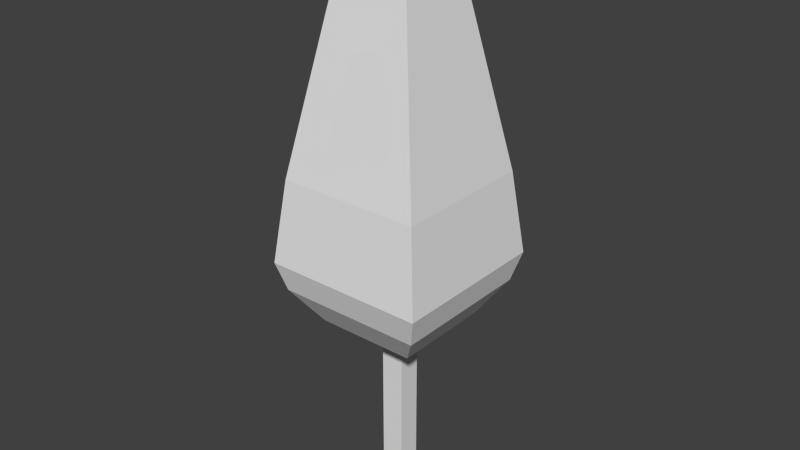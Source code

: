 # Source: Pohon1.blend  (saved by Blender 2.72.0; exported with 4.5.12 LTS)
import bpy
from mathutils import Matrix  # noqa: F401  (used for matrix-valued properties, if any)

bpy.ops.wm.read_factory_settings(use_empty=True)
scene = bpy.context.scene
scene.name = 'Scene'

# ---- collections
col_collection_1 = bpy.data.collections.new('Collection 1'); scene.collection.children.link(col_collection_1)

# ---- materials (node trees are filled in below, after node groups)
mat_material_002 = bpy.data.materials.new('Material.002')
mat_material_002.alpha_threshold = 0.0
mat_material_002.use_transparent_shadow = False
mat_material_002.roughness = 0.5

# ---- material node trees

# ---- world
world_world = bpy.data.worlds.new('World'); scene.world = world_world
world_world.color = (0.05088, 0.05088, 0.05088)
world_world.use_sun_shadow = False
world_world.sun_shadow_jitter_overblur = 0.0
world_world.cycles.sampling_method = 'MANUAL'
world_world.cycles.sample_map_resolution = 256

# ---- meshes
me_cube = bpy.data.meshes.new('Cube')
me_cube.from_pydata([(0.2285, 0.2285, -6.007), (0.2285, -0.2285, -6.007), (-0.2285, -0.2285, -6.007), (-0.2285, 0.2285, -6.007), (0.2285, 0.2285, -2.352), (0.2285, -0.2285, -2.352), (-0.2285, -0.2285, -2.352), (-0.2285, 0.2285, -2.352), (0.9918, 0.9918, -2.237), (0.9918, -0.9918, -2.237), (-0.9918, 0.9918, -2.237), (-0.9918, -0.9918, -2.237), (1.449, 1.449, -1.547), (1.449, -1.449, -1.547), (-1.449, 1.449, -1.547), (-1.449, -1.449, -1.547), (1.608, 1.608, -0.9716), (1.608, -1.608, -0.9716), (-1.608, 1.608, -0.9716), (-1.608, -1.608, -0.9716), (1.412, 1.412, 0.6677), (1.412, -1.412, 0.6677), (-1.412, 1.412, 0.6677), (-1.412, -1.412, 0.6677), (0.7678, 0.7678, 4.09), (0.7678, -0.7678, 4.09), (-0.7678, 0.7678, 4.09), (-0.7678, -0.7678, 4.09), (0.4425, 0.4425, 4.867), (0.4425, -0.4425, 4.867), (-0.4425, 0.4425, 4.867), (-0.4425, -0.4425, 4.867), (0.1941, 0.1941, 5.384), (0.1941, -0.1941, 5.384), (-0.1941, 0.1941, 5.384), (-0.1941, -0.1941, 5.384)], [], [(0, 1, 2, 3), (7, 6, 11, 10), (0, 4, 5, 1), (1, 5, 6, 2), (2, 6, 7, 3), (4, 0, 3, 7), (10, 11, 15, 14), (4, 7, 10, 8), (6, 5, 9, 11), (5, 4, 8, 9), (15, 13, 17, 19), (8, 10, 14, 12), (11, 9, 13, 15), (9, 8, 12, 13), (17, 16, 20, 21), (13, 12, 16, 17), (14, 15, 19, 18), (12, 14, 18, 16), (22, 23, 27, 26), (18, 19, 23, 22), (16, 18, 22, 20), (19, 17, 21, 23), (27, 25, 29, 31), (20, 22, 26, 24), (23, 21, 25, 27), (21, 20, 24, 25), (30, 31, 35, 34), (25, 24, 28, 29), (26, 27, 31, 30), (24, 26, 30, 28), (32, 34, 35, 33), (28, 30, 34, 32), (31, 29, 33, 35), (29, 28, 32, 33)])
_uv = me_cube.uv_layers.new(name='UVMap')
_uv.uv.foreach_set('vector', [0.1425, 0.005985, 0.1425, 0.04048, 0.108, 0.04048, 0.108, 0.005985, 0.8515, 0.276, 0.886, 0.276, 0.9436, 0.3343, 0.7939, 0.3343, 0.3919, 0.0001934, 0.3919, 0.276, 0.3574, 0.276, 0.3574, 0.0001922, 0.1447, 0.03469, 0.1447, 0.3105, 0.1102, 0.3105, 0.1102, 0.03469, 0.886, 0.0001923, 0.886, 0.276, 0.8515, 0.276, 0.8515, 0.0001922, 0.6041, 0.276, 0.6041, 0.0001922, 0.6386, 0.0001922, 0.6386, 0.276, 0.7939, 0.3343, 0.9436, 0.3343, 0.9781, 0.3967, 0.7595, 0.3967, 0.6041, 0.276, 0.6386, 0.276, 0.6962, 0.3343, 0.5465, 0.3343, 0.1102, 0.3105, 0.1447, 0.3105, 0.2023, 0.3688, 0.05259, 0.3688, 0.3574, 0.276, 0.3919, 0.276, 0.4495, 0.3343, 0.2998, 0.3343, 0.01812, 0.4312, 0.2368, 0.4312, 0.2488, 0.4763, 0.006124, 0.4763, 0.5465, 0.3343, 0.6962, 0.3343, 0.7307, 0.3967, 0.5121, 0.3967, 0.05259, 0.3688, 0.2023, 0.3688, 0.2368, 0.4312, 0.01812, 0.4312, 0.2998, 0.3343, 0.4495, 0.3343, 0.4839, 0.3967, 0.2653, 0.3967, 0.2533, 0.4418, 0.4959, 0.4418, 0.4812, 0.5664, 0.268, 0.5664, 0.2653, 0.3967, 0.4839, 0.3967, 0.4959, 0.4418, 0.2533, 0.4418, 0.7595, 0.3967, 0.9781, 0.3967, 0.9901, 0.4418, 0.7475, 0.4418, 0.5121, 0.3967, 0.7307, 0.3967, 0.7427, 0.4418, 0.5001, 0.4418, 0.7622, 0.5664, 0.9753, 0.5664, 0.9267, 0.8292, 0.8108, 0.8292, 0.7475, 0.4418, 0.9901, 0.4418, 0.9753, 0.5664, 0.7622, 0.5664, 0.5001, 0.4418, 0.7427, 0.4418, 0.7279, 0.5664, 0.5148, 0.5664, 0.006124, 0.4763, 0.2488, 0.4763, 0.234, 0.6009, 0.02086, 0.6009, 0.0695, 0.8637, 0.1854, 0.8637, 0.1608, 0.9272, 0.09405, 0.9272, 0.5148, 0.5664, 0.7279, 0.5664, 0.6793, 0.8292, 0.5634, 0.8292, 0.02086, 0.6009, 0.234, 0.6009, 0.1854, 0.8637, 0.0695, 0.8637, 0.268, 0.5664, 0.4812, 0.5664, 0.4326, 0.8292, 0.3167, 0.8292, 0.8354, 0.8927, 0.9022, 0.8927, 0.8834, 0.936, 0.8541, 0.936, 0.3167, 0.8292, 0.4326, 0.8292, 0.408, 0.8927, 0.3412, 0.8927, 0.8108, 0.8292, 0.9267, 0.8292, 0.9022, 0.8927, 0.8354, 0.8927, 0.5634, 0.8292, 0.6793, 0.8292, 0.6548, 0.8927, 0.588, 0.8927, 0.1421, 0.9998, 0.1128, 0.9998, 0.1128, 0.9705, 0.1421, 0.9705, 0.588, 0.8927, 0.6548, 0.8927, 0.636, 0.936, 0.6067, 0.936, 0.09405, 0.9272, 0.1608, 0.9272, 0.1421, 0.9705, 0.1128, 0.9705, 0.3412, 0.8927, 0.408, 0.8927, 0.3893, 0.936, 0.36, 0.936])
me_cube.materials.append(mat_material_002)
me_cube.use_remesh_preserve_volume = False
me_cube.use_remesh_preserve_attributes = False
me_cube.use_mirror_vertex_groups = False
me_cube.update()

# ---- objects
ob_pohon_besar_1 = bpy.data.objects.new('Pohon Besar 1', me_cube)

# ---- transforms, parenting, visibility, modifiers, constraints
ob_pohon_besar_1.location = (0.0, 0.0, 0.0)
ob_pohon_besar_1.lock_rotations_4d = False
ob_pohon_besar_1.empty_display_type = 'ARROWS'
ob_pohon_besar_1.lineart.crease_threshold = 0.0

# ---- collection membership
col_collection_1.objects.link(ob_pohon_besar_1)

# ---- scene / render settings (as saved in the file)
scene.frame_start = 1; scene.frame_end = 250; scene.frame_set(5)
scene.render.engine = 'BLENDER_EEVEE_NEXT'
scene.render.resolution_percentage = 50
scene.render.dither_intensity = 0.0
scene.cycles.use_denoising = False
scene.cycles.samples = 10
scene.cycles.sampling_pattern = 'TABULATED_SOBOL'
scene.cycles.light_sampling_threshold = 0.0
scene.cycles.use_adaptive_sampling = False
scene.cycles.use_light_tree = False
scene.cycles.blur_glossy = 0.0
scene.cycles.pixel_filter_type = 'GAUSSIAN'
scene.cycles.sample_clamp_indirect = 0.0
scene.view_settings.view_transform = 'Standard'
bpy.context.view_layer.update()

# ---- added for rendering (the .blend has no active camera and no usable light): camera, sun
cam_auto = bpy.data.cameras.new('AutoCamera')
cam_auto.lens = 50.0
cam_auto.sensor_width = 36.0
cam_auto.clip_end = 1000.0
ob_auto_camera = bpy.data.objects.new('AutoCamera', cam_auto)
scene.collection.objects.link(ob_auto_camera)
ob_auto_camera.location = (11.3485, -13.6181, 8.7672)
ob_auto_camera.rotation_euler = (1.09748, -7.21219e-08, 0.694738)
scene.camera = ob_auto_camera
light_auto_sun = bpy.data.lights.new('AutoSun', 'SUN')
light_auto_sun.energy = 3.0
light_auto_sun.angle = 0.0523599
ob_auto_sun = bpy.data.objects.new('AutoSun', light_auto_sun)
scene.collection.objects.link(ob_auto_sun)
ob_auto_sun.rotation_euler = (0.872665, 0.174533, 0.523599)
bpy.context.view_layer.update()
